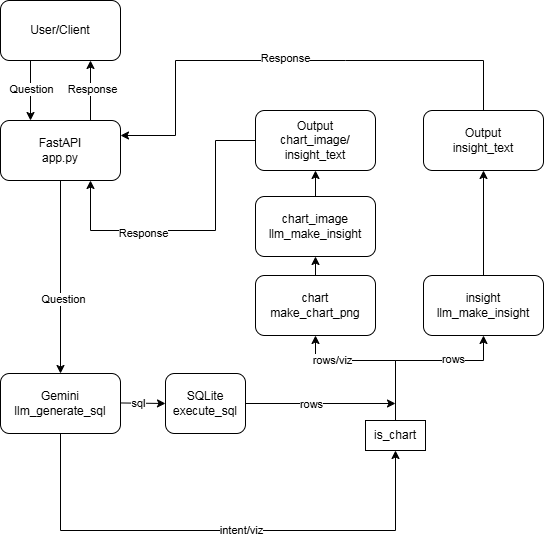

The diagram above was exported from draw.io. Its source (the exported page's mxGraphModel, read from the mxfile embedded in the PNG):
<mxGraphModel dx="919" dy="520" grid="1" gridSize="10" guides="1" tooltips="1" connect="1" arrows="1" fold="1" page="1" pageScale="1" pageWidth="827" pageHeight="1169" math="0" shadow="0">
  <root>
    <mxCell id="0" />
    <mxCell id="1" parent="0" />
    <mxCell id="SMYuZjGwCtaX4cFzTpmL-1" value="&lt;div&gt;User/Client&lt;/div&gt;" style="rounded=1;whiteSpace=wrap;html=1;" parent="1" vertex="1">
      <mxGeometry x="158" y="60" width="120" height="60" as="geometry" />
    </mxCell>
    <mxCell id="SMYuZjGwCtaX4cFzTpmL-2" value="FastAPI&lt;div&gt;app.py&lt;/div&gt;" style="rounded=1;whiteSpace=wrap;html=1;" parent="1" vertex="1">
      <mxGeometry x="158" y="180" width="120" height="60" as="geometry" />
    </mxCell>
    <mxCell id="SMYuZjGwCtaX4cFzTpmL-4" value="" style="endArrow=classic;html=1;rounded=0;exitX=0.25;exitY=1;exitDx=0;exitDy=0;entryX=0.25;entryY=0;entryDx=0;entryDy=0;" parent="1" source="SMYuZjGwCtaX4cFzTpmL-1" target="SMYuZjGwCtaX4cFzTpmL-2" edge="1">
      <mxGeometry width="50" height="50" relative="1" as="geometry">
        <mxPoint x="563" y="410" as="sourcePoint" />
        <mxPoint x="613" y="360" as="targetPoint" />
        <Array as="points" />
      </mxGeometry>
    </mxCell>
    <mxCell id="LYxIW4CJ92uexlh18MuN-1" value="Question" style="edgeLabel;html=1;align=center;verticalAlign=middle;resizable=0;points=[];" parent="SMYuZjGwCtaX4cFzTpmL-4" connectable="0" vertex="1">
      <mxGeometry x="-0.0508" relative="1" as="geometry">
        <mxPoint as="offset" />
      </mxGeometry>
    </mxCell>
    <mxCell id="SMYuZjGwCtaX4cFzTpmL-26" value="" style="endArrow=classic;html=1;rounded=0;exitX=0.75;exitY=0;exitDx=0;exitDy=0;entryX=0.75;entryY=1;entryDx=0;entryDy=0;" parent="1" source="SMYuZjGwCtaX4cFzTpmL-2" target="SMYuZjGwCtaX4cFzTpmL-1" edge="1">
      <mxGeometry width="50" height="50" relative="1" as="geometry">
        <mxPoint x="693" y="200" as="sourcePoint" />
        <mxPoint x="533" y="130" as="targetPoint" />
        <Array as="points" />
      </mxGeometry>
    </mxCell>
    <mxCell id="LYxIW4CJ92uexlh18MuN-44" value="Response" style="edgeLabel;html=1;align=center;verticalAlign=middle;resizable=0;points=[];" parent="SMYuZjGwCtaX4cFzTpmL-26" connectable="0" vertex="1">
      <mxGeometry x="0.0488" y="-1" relative="1" as="geometry">
        <mxPoint as="offset" />
      </mxGeometry>
    </mxCell>
    <mxCell id="LYxIW4CJ92uexlh18MuN-45" value="" style="endArrow=classic;html=1;rounded=0;exitX=0.5;exitY=1;exitDx=0;exitDy=0;entryX=0.5;entryY=0;entryDx=0;entryDy=0;" parent="1" source="SMYuZjGwCtaX4cFzTpmL-2" target="LYxIW4CJ92uexlh18MuN-8" edge="1">
      <mxGeometry width="50" height="50" relative="1" as="geometry">
        <mxPoint x="483" y="340" as="sourcePoint" />
        <mxPoint x="294.2500000000002" y="330" as="targetPoint" />
        <Array as="points" />
      </mxGeometry>
    </mxCell>
    <mxCell id="LYxIW4CJ92uexlh18MuN-48" value="Question" style="edgeLabel;html=1;align=center;verticalAlign=middle;resizable=0;points=[];" parent="LYxIW4CJ92uexlh18MuN-45" connectable="0" vertex="1">
      <mxGeometry x="0.2262" y="2" relative="1" as="geometry">
        <mxPoint as="offset" />
      </mxGeometry>
    </mxCell>
    <mxCell id="LYxIW4CJ92uexlh18MuN-8" value="Gemini llm_generate_sql" style="rounded=1;whiteSpace=wrap;html=1;" parent="1" vertex="1">
      <mxGeometry x="158" y="433" width="120" height="60" as="geometry" />
    </mxCell>
    <mxCell id="LYxIW4CJ92uexlh18MuN-9" value="SQLite&lt;div&gt;execute_sql&lt;/div&gt;" style="rounded=1;whiteSpace=wrap;html=1;" parent="1" vertex="1">
      <mxGeometry x="323" y="433" width="80" height="60" as="geometry" />
    </mxCell>
    <mxCell id="LYxIW4CJ92uexlh18MuN-11" value="" style="endArrow=classic;html=1;rounded=0;exitX=0.999;exitY=0.491;exitDx=0;exitDy=0;entryX=0;entryY=0.5;entryDx=0;entryDy=0;exitPerimeter=0;" parent="1" source="LYxIW4CJ92uexlh18MuN-8" target="LYxIW4CJ92uexlh18MuN-9" edge="1">
      <mxGeometry width="50" height="50" relative="1" as="geometry">
        <mxPoint x="338" y="260" as="sourcePoint" />
        <mxPoint x="388" y="210" as="targetPoint" />
      </mxGeometry>
    </mxCell>
    <mxCell id="LYxIW4CJ92uexlh18MuN-12" value="sql" style="edgeLabel;html=1;align=center;verticalAlign=middle;resizable=0;points=[];" parent="LYxIW4CJ92uexlh18MuN-11" connectable="0" vertex="1">
      <mxGeometry x="-0.2095" relative="1" as="geometry">
        <mxPoint as="offset" />
      </mxGeometry>
    </mxCell>
    <mxCell id="LYxIW4CJ92uexlh18MuN-16" value="" style="endArrow=classic;html=1;rounded=0;exitX=0.5;exitY=1;exitDx=0;exitDy=0;entryX=0.5;entryY=1;entryDx=0;entryDy=0;" parent="1" source="LYxIW4CJ92uexlh18MuN-8" target="LYxIW4CJ92uexlh18MuN-21" edge="1">
      <mxGeometry width="50" height="50" relative="1" as="geometry">
        <mxPoint x="268" y="380" as="sourcePoint" />
        <mxPoint x="568" y="433" as="targetPoint" />
        <Array as="points">
          <mxPoint x="218" y="590" />
          <mxPoint x="553" y="590" />
        </Array>
      </mxGeometry>
    </mxCell>
    <mxCell id="LYxIW4CJ92uexlh18MuN-38" value="intent/viz" style="edgeLabel;html=1;align=center;verticalAlign=middle;resizable=0;points=[];" parent="LYxIW4CJ92uexlh18MuN-16" connectable="0" vertex="1">
      <mxGeometry x="0.0839" y="1" relative="1" as="geometry">
        <mxPoint as="offset" />
      </mxGeometry>
    </mxCell>
    <mxCell id="LYxIW4CJ92uexlh18MuN-21" value="is_chart" style="rounded=0;whiteSpace=wrap;html=1;" parent="1" vertex="1">
      <mxGeometry x="523" y="480" width="60" height="30" as="geometry" />
    </mxCell>
    <mxCell id="LYxIW4CJ92uexlh18MuN-57" value="" style="group" parent="1" connectable="0" vertex="1">
      <mxGeometry x="411" y="335" width="290" height="60" as="geometry" />
    </mxCell>
    <mxCell id="LYxIW4CJ92uexlh18MuN-55" value="chart&lt;div&gt;make_chart_png&lt;/div&gt;" style="rounded=1;whiteSpace=wrap;html=1;" parent="LYxIW4CJ92uexlh18MuN-57" vertex="1">
      <mxGeometry x="2" width="120" height="60" as="geometry" />
    </mxCell>
    <mxCell id="LYxIW4CJ92uexlh18MuN-56" value="insight&lt;div&gt;llm_make_insight&lt;/div&gt;" style="rounded=1;whiteSpace=wrap;html=1;" parent="LYxIW4CJ92uexlh18MuN-57" vertex="1">
      <mxGeometry x="170" width="120" height="60" as="geometry" />
    </mxCell>
    <mxCell id="LYxIW4CJ92uexlh18MuN-62" value="" style="endArrow=classic;html=1;rounded=0;exitX=1;exitY=0.5;exitDx=0;exitDy=0;" parent="1" source="LYxIW4CJ92uexlh18MuN-9" edge="1">
      <mxGeometry width="50" height="50" relative="1" as="geometry">
        <mxPoint x="563" y="480" as="sourcePoint" />
        <mxPoint x="553" y="463" as="targetPoint" />
      </mxGeometry>
    </mxCell>
    <mxCell id="LYxIW4CJ92uexlh18MuN-65" value="rows" style="edgeLabel;html=1;align=center;verticalAlign=middle;resizable=0;points=[];" parent="LYxIW4CJ92uexlh18MuN-62" connectable="0" vertex="1">
      <mxGeometry x="-0.1267" relative="1" as="geometry">
        <mxPoint as="offset" />
      </mxGeometry>
    </mxCell>
    <mxCell id="LYxIW4CJ92uexlh18MuN-63" value="" style="endArrow=classic;html=1;rounded=0;exitX=0.5;exitY=0;exitDx=0;exitDy=0;entryX=0.5;entryY=1;entryDx=0;entryDy=0;" parent="1" source="LYxIW4CJ92uexlh18MuN-21" target="LYxIW4CJ92uexlh18MuN-55" edge="1">
      <mxGeometry width="50" height="50" relative="1" as="geometry">
        <mxPoint x="473" y="420" as="sourcePoint" />
        <mxPoint x="523" y="370" as="targetPoint" />
        <Array as="points">
          <mxPoint x="553" y="420" />
          <mxPoint x="473" y="420" />
        </Array>
      </mxGeometry>
    </mxCell>
    <mxCell id="BMyAUvHc38AlWmoGaCX7-1" value="rows/&lt;span style=&quot;background-color: light-dark(#ffffff, var(--ge-dark-color, #121212)); color: light-dark(rgb(0, 0, 0), rgb(255, 255, 255));&quot;&gt;viz&lt;/span&gt;" style="edgeLabel;html=1;align=center;verticalAlign=middle;resizable=0;points=[];" parent="LYxIW4CJ92uexlh18MuN-63" connectable="0" vertex="1">
      <mxGeometry x="0.5064" y="-1" relative="1" as="geometry">
        <mxPoint as="offset" />
      </mxGeometry>
    </mxCell>
    <mxCell id="LYxIW4CJ92uexlh18MuN-64" value="" style="endArrow=classic;html=1;rounded=0;entryX=0.5;entryY=1;entryDx=0;entryDy=0;exitX=0.5;exitY=0;exitDx=0;exitDy=0;" parent="1" source="LYxIW4CJ92uexlh18MuN-21" target="LYxIW4CJ92uexlh18MuN-56" edge="1">
      <mxGeometry width="50" height="50" relative="1" as="geometry">
        <mxPoint x="473" y="460" as="sourcePoint" />
        <mxPoint x="523" y="410" as="targetPoint" />
        <Array as="points">
          <mxPoint x="553" y="420" />
          <mxPoint x="641" y="420" />
        </Array>
      </mxGeometry>
    </mxCell>
    <mxCell id="BMyAUvHc38AlWmoGaCX7-2" value="rows" style="edgeLabel;html=1;align=center;verticalAlign=middle;resizable=0;points=[];" parent="LYxIW4CJ92uexlh18MuN-64" connectable="0" vertex="1">
      <mxGeometry x="0.3612" y="2" relative="1" as="geometry">
        <mxPoint as="offset" />
      </mxGeometry>
    </mxCell>
    <mxCell id="LYxIW4CJ92uexlh18MuN-66" value="" style="endArrow=classic;html=1;rounded=0;exitX=0.5;exitY=0;exitDx=0;exitDy=0;entryX=0.5;entryY=1;entryDx=0;entryDy=0;" parent="1" source="LYxIW4CJ92uexlh18MuN-56" target="LYxIW4CJ92uexlh18MuN-67" edge="1">
      <mxGeometry width="50" height="50" relative="1" as="geometry">
        <mxPoint x="423" y="230" as="sourcePoint" />
        <mxPoint x="643" y="200" as="targetPoint" />
      </mxGeometry>
    </mxCell>
    <mxCell id="LYxIW4CJ92uexlh18MuN-67" value="Output&lt;div&gt;insight_text&lt;/div&gt;" style="rounded=1;whiteSpace=wrap;html=1;" parent="1" vertex="1">
      <mxGeometry x="581" y="170" width="120" height="60" as="geometry" />
    </mxCell>
    <mxCell id="LYxIW4CJ92uexlh18MuN-68" value="" style="endArrow=classic;html=1;rounded=0;exitX=0.5;exitY=0;exitDx=0;exitDy=0;entryX=1;entryY=0.25;entryDx=0;entryDy=0;" parent="1" source="LYxIW4CJ92uexlh18MuN-67" target="SMYuZjGwCtaX4cFzTpmL-2" edge="1">
      <mxGeometry width="50" height="50" relative="1" as="geometry">
        <mxPoint x="193" y="370" as="sourcePoint" />
        <mxPoint x="243" y="320" as="targetPoint" />
        <Array as="points">
          <mxPoint x="641" y="120" />
          <mxPoint x="503" y="120" />
          <mxPoint x="333" y="120" />
          <mxPoint x="333" y="195" />
        </Array>
      </mxGeometry>
    </mxCell>
    <mxCell id="LYxIW4CJ92uexlh18MuN-74" value="Response" style="edgeLabel;html=1;align=center;verticalAlign=middle;resizable=0;points=[];" parent="LYxIW4CJ92uexlh18MuN-68" connectable="0" vertex="1">
      <mxGeometry x="0.0201" y="-3" relative="1" as="geometry">
        <mxPoint as="offset" />
      </mxGeometry>
    </mxCell>
    <mxCell id="LYxIW4CJ92uexlh18MuN-69" value="chart_image&lt;div&gt;llm_make_insight&lt;/div&gt;" style="rounded=1;whiteSpace=wrap;html=1;" parent="1" vertex="1">
      <mxGeometry x="413" y="256" width="120" height="60" as="geometry" />
    </mxCell>
    <mxCell id="LYxIW4CJ92uexlh18MuN-70" value="" style="endArrow=classic;html=1;rounded=0;exitX=0.5;exitY=0;exitDx=0;exitDy=0;entryX=0.5;entryY=1;entryDx=0;entryDy=0;" parent="1" source="LYxIW4CJ92uexlh18MuN-55" target="LYxIW4CJ92uexlh18MuN-69" edge="1">
      <mxGeometry width="50" height="50" relative="1" as="geometry">
        <mxPoint x="313" y="340" as="sourcePoint" />
        <mxPoint x="363" y="290" as="targetPoint" />
      </mxGeometry>
    </mxCell>
    <mxCell id="LYxIW4CJ92uexlh18MuN-71" value="Output&lt;div&gt;chart_image/&lt;/div&gt;&lt;div&gt;insight_text&lt;/div&gt;" style="rounded=1;whiteSpace=wrap;html=1;" parent="1" vertex="1">
      <mxGeometry x="413" y="170" width="120" height="60" as="geometry" />
    </mxCell>
    <mxCell id="LYxIW4CJ92uexlh18MuN-72" value="" style="endArrow=classic;html=1;rounded=0;exitX=0.5;exitY=0;exitDx=0;exitDy=0;entryX=0.5;entryY=1;entryDx=0;entryDy=0;" parent="1" source="LYxIW4CJ92uexlh18MuN-69" target="LYxIW4CJ92uexlh18MuN-71" edge="1">
      <mxGeometry width="50" height="50" relative="1" as="geometry">
        <mxPoint x="323" y="340" as="sourcePoint" />
        <mxPoint x="373" y="290" as="targetPoint" />
      </mxGeometry>
    </mxCell>
    <mxCell id="LYxIW4CJ92uexlh18MuN-73" value="" style="endArrow=classic;html=1;rounded=0;exitX=0;exitY=0.5;exitDx=0;exitDy=0;entryX=0.75;entryY=1;entryDx=0;entryDy=0;" parent="1" source="LYxIW4CJ92uexlh18MuN-71" target="SMYuZjGwCtaX4cFzTpmL-2" edge="1">
      <mxGeometry width="50" height="50" relative="1" as="geometry">
        <mxPoint x="323" y="340" as="sourcePoint" />
        <mxPoint x="373" y="290" as="targetPoint" />
        <Array as="points">
          <mxPoint x="373" y="200" />
          <mxPoint x="373" y="290" />
          <mxPoint x="248" y="290" />
        </Array>
      </mxGeometry>
    </mxCell>
    <mxCell id="LYxIW4CJ92uexlh18MuN-75" value="Response" style="edgeLabel;html=1;align=center;verticalAlign=middle;resizable=0;points=[];" parent="LYxIW4CJ92uexlh18MuN-73" connectable="0" vertex="1">
      <mxGeometry x="0.3242" y="2" relative="1" as="geometry">
        <mxPoint as="offset" />
      </mxGeometry>
    </mxCell>
  </root>
</mxGraphModel>